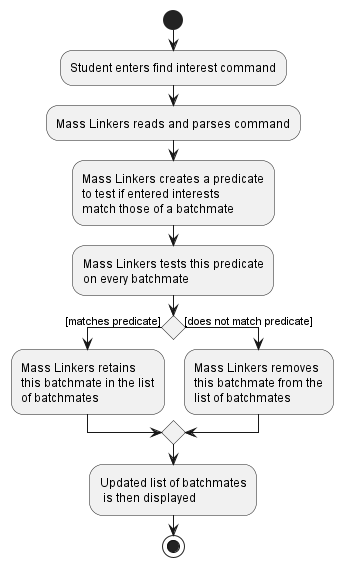

The diagram above was rendered by PlantUML. Its source (embedded in the PNG):
@startuml
'https://plantuml.com/activity-diagram-beta

start
:Student enters find interest command;
:Mass Linkers reads and parses command;
:Mass Linkers creates a predicate
to test if entered interests
match those of a batchmate;
:Mass Linkers tests this predicate
on every batchmate;
if () then ([matches predicate])
    :Mass Linkers retains
    this batchmate in the list
    of batchmates;
else ([does not match predicate])
    :Mass Linkers removes
    this batchmate from the
    list of batchmates;
endif
:Updated list of batchmates
 is then displayed;
stop

@enduml